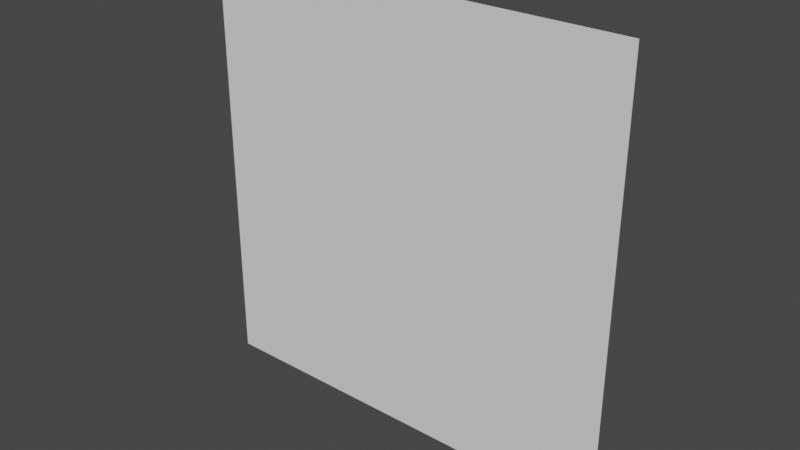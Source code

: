 # Source: waterplane.blend  (saved by Blender 3.4.6; exported with 4.5.12 LTS)
import bpy
from mathutils import Matrix  # noqa: F401  (used for matrix-valued properties, if any)

bpy.ops.wm.read_factory_settings(use_empty=True)
scene = bpy.context.scene
scene.name = 'Scene'

# ---- collections
col_collection = bpy.data.collections.new('Collection'); scene.collection.children.link(col_collection)

# ---- world
world_world = bpy.data.worlds.new('World'); scene.world = world_world
world_world.use_nodes = True; world_world.node_tree.nodes.clear()
_N = world_world.node_tree.nodes; _L = world_world.node_tree.links
n0 = _N.new('ShaderNodeOutputWorld'); n0.name = 'World Output'; n0.location = (300, 300)
n1 = _N.new('ShaderNodeBackground'); n1.name = 'Background'; n1.location = (10, 300)
n1.inputs[0].default_value = (0.05088, 0.05088, 0.05088, 1.0)
_L.new(n1.outputs[0], n0.inputs[0])
n0.is_active_output = True
world_world.color = (0.05088, 0.05088, 0.05088)
world_world.use_sun_shadow = False
world_world.sun_shadow_jitter_overblur = 0.0

# ---- meshes
me_plane = bpy.data.meshes.new('Plane')
me_plane.from_pydata([(-0.5, -1.848e-07, 0.5), (0.5, -1.848e-07, 0.5), (-0.5, 1.848e-07, -0.5), (0.5, 1.848e-07, -0.5), (-0.5, 1.232e-07, -0.3333), (-0.5, 6.159e-08, -0.1667), (-0.5, -5.3e-15, 1.49e-08), (-0.5, -6.159e-08, 0.1667), (-0.5, -1.232e-07, 0.3333), (-0.3333, -1.848e-07, 0.5), (-0.1667, -1.848e-07, 0.5), (1.49e-08, -1.848e-07, 0.5), (0.1667, -1.848e-07, 0.5), (0.3333, -1.848e-07, 0.5), (0.5, -1.232e-07, 0.3333), (0.5, -6.159e-08, 0.1667), (0.5, 5.3e-15, -1.49e-08), (0.5, 6.159e-08, -0.1667), (0.5, 1.232e-07, -0.3333), (0.3333, 1.848e-07, -0.5), (0.1667, 1.848e-07, -0.5), (-1.49e-08, 1.848e-07, -0.5), (-0.1667, 1.848e-07, -0.5), (-0.3333, 1.848e-07, -0.5), (-0.3333, -1.232e-07, 0.3333), (-0.3333, -6.159e-08, 0.1667), (-0.3333, 5.3e-15, -1.49e-08), (-0.3333, 6.159e-08, -0.1667), (-0.3333, 1.232e-07, -0.3333), (-0.1667, -1.232e-07, 0.3333), (-0.1667, -6.159e-08, 0.1667), (-0.1667, 5.3e-15, -1.49e-08), (-0.1667, 6.159e-08, -0.1667), (-0.1667, 1.232e-07, -0.3333), (9.934e-09, -1.232e-07, 0.3333), (4.967e-09, -6.159e-08, 0.1667), (-4.441e-16, 5.3e-15, -1.49e-08), (-4.967e-09, 6.159e-08, -0.1667), (-9.934e-09, 1.232e-07, -0.3333), (0.1667, -1.232e-07, 0.3333), (0.1667, -6.159e-08, 0.1667), (0.1667, 5.3e-15, -1.49e-08), (0.1667, 6.159e-08, -0.1667), (0.1667, 1.232e-07, -0.3333), (0.3333, -1.232e-07, 0.3333), (0.3333, -6.159e-08, 0.1667), (0.3333, 5.3e-15, -1.49e-08), (0.3333, 6.159e-08, -0.1667), (0.3333, 1.232e-07, -0.3333)], [], [(48, 18, 3, 19), (4, 28, 23, 2), (28, 33, 22, 23), (33, 38, 21, 22), (38, 43, 20, 21), (43, 48, 19, 20), (0, 9, 24, 8), (8, 24, 25, 7), (7, 25, 26, 6), (6, 26, 27, 5), (5, 27, 28, 4), (9, 10, 29, 24), (24, 29, 30, 25), (25, 30, 31, 26), (26, 31, 32, 27), (27, 32, 33, 28), (10, 11, 34, 29), (29, 34, 35, 30), (30, 35, 36, 31), (31, 36, 37, 32), (32, 37, 38, 33), (11, 12, 39, 34), (34, 39, 40, 35), (35, 40, 41, 36), (36, 41, 42, 37), (37, 42, 43, 38), (12, 13, 44, 39), (39, 44, 45, 40), (40, 45, 46, 41), (41, 46, 47, 42), (42, 47, 48, 43), (13, 1, 14, 44), (44, 14, 15, 45), (45, 15, 16, 46), (46, 16, 17, 47), (47, 17, 18, 48)])
_uv = me_plane.uv_layers.new(name='UVMap')
_uv.uv.foreach_set('vector', [0.8333, 0.8333, 1.0, 0.8333, 1.0, 1.0, 0.8333, 1.0, 0.0, 0.8333, 0.1667, 0.8333, 0.1667, 1.0, 0.0, 1.0, 0.1667, 0.8333, 0.3333, 0.8333, 0.3333, 1.0, 0.1667, 1.0, 0.3333, 0.8333, 0.5, 0.8333, 0.5, 1.0, 0.3333, 1.0, 0.5, 0.8333, 0.6667, 0.8333, 0.6667, 1.0, 0.5, 1.0, 0.6667, 0.8333, 0.8333, 0.8333, 0.8333, 1.0, 0.6667, 1.0, 0.0, 0.0, 0.1667, 0.0, 0.1667, 0.1667, 0.0, 0.1667, 0.0, 0.1667, 0.1667, 0.1667, 0.1667, 0.3333, 0.0, 0.3333, 0.0, 0.3333, 0.1667, 0.3333, 0.1667, 0.5, 0.0, 0.5, 0.0, 0.5, 0.1667, 0.5, 0.1667, 0.6667, 0.0, 0.6667, 0.0, 0.6667, 0.1667, 0.6667, 0.1667, 0.8333, 0.0, 0.8333, 0.1667, 0.0, 0.3333, 0.0, 0.3333, 0.1667, 0.1667, 0.1667, 0.1667, 0.1667, 0.3333, 0.1667, 0.3333, 0.3333, 0.1667, 0.3333, 0.1667, 0.3333, 0.3333, 0.3333, 0.3333, 0.5, 0.1667, 0.5, 0.1667, 0.5, 0.3333, 0.5, 0.3333, 0.6667, 0.1667, 0.6667, 0.1667, 0.6667, 0.3333, 0.6667, 0.3333, 0.8333, 0.1667, 0.8333, 0.3333, 0.0, 0.5, 0.0, 0.5, 0.1667, 0.3333, 0.1667, 0.3333, 0.1667, 0.5, 0.1667, 0.5, 0.3333, 0.3333, 0.3333, 0.3333, 0.3333, 0.5, 0.3333, 0.5, 0.5, 0.3333, 0.5, 0.3333, 0.5, 0.5, 0.5, 0.5, 0.6667, 0.3333, 0.6667, 0.3333, 0.6667, 0.5, 0.6667, 0.5, 0.8333, 0.3333, 0.8333, 0.5, 0.0, 0.6667, 0.0, 0.6667, 0.1667, 0.5, 0.1667, 0.5, 0.1667, 0.6667, 0.1667, 0.6667, 0.3333, 0.5, 0.3333, 0.5, 0.3333, 0.6667, 0.3333, 0.6667, 0.5, 0.5, 0.5, 0.5, 0.5, 0.6667, 0.5, 0.6667, 0.6667, 0.5, 0.6667, 0.5, 0.6667, 0.6667, 0.6667, 0.6667, 0.8333, 0.5, 0.8333, 0.6667, 0.0, 0.8333, 0.0, 0.8333, 0.1667, 0.6667, 0.1667, 0.6667, 0.1667, 0.8333, 0.1667, 0.8333, 0.3333, 0.6667, 0.3333, 0.6667, 0.3333, 0.8333, 0.3333, 0.8333, 0.5, 0.6667, 0.5, 0.6667, 0.5, 0.8333, 0.5, 0.8333, 0.6667, 0.6667, 0.6667, 0.6667, 0.6667, 0.8333, 0.6667, 0.8333, 0.8333, 0.6667, 0.8333, 0.8333, 0.0, 1.0, 0.0, 1.0, 0.1667, 0.8333, 0.1667, 0.8333, 0.1667, 1.0, 0.1667, 1.0, 0.3333, 0.8333, 0.3333, 0.8333, 0.3333, 1.0, 0.3333, 1.0, 0.5, 0.8333, 0.5, 0.8333, 0.5, 1.0, 0.5, 1.0, 0.6667, 0.8333, 0.6667, 0.8333, 0.6667, 1.0, 0.6667, 1.0, 0.8333, 0.8333, 0.8333])
me_plane.update()

# ---- objects
ob_waterplane = bpy.data.objects.new('WaterPlane', me_plane)

# ---- transforms, parenting, visibility, modifiers, constraints
ob_waterplane.location = (0.0, 0.0, 0.0)

# ---- collection membership
col_collection.objects.link(ob_waterplane)

# ---- scene / render settings (as saved in the file)
scene.frame_start = 1; scene.frame_end = 250; scene.frame_set(1)
scene.render.engine = 'BLENDER_EEVEE_NEXT'
scene.cycles.sampling_pattern = 'TABULATED_SOBOL'
scene.cycles.use_light_tree = False
scene.view_settings.view_transform = 'Filmic'
bpy.context.view_layer.update()

# ---- added for rendering (the .blend has no active camera and no usable light): camera, sun
cam_auto = bpy.data.cameras.new('AutoCamera')
cam_auto.lens = 50.0
cam_auto.sensor_width = 36.0
cam_auto.clip_end = 1000.0
ob_auto_camera = bpy.data.objects.new('AutoCamera', cam_auto)
scene.collection.objects.link(ob_auto_camera)
ob_auto_camera.location = (1.30847, -1.57016, 1.04677)
ob_auto_camera.rotation_euler = (1.09748, -7.21219e-08, 0.694738)
scene.camera = ob_auto_camera
light_auto_sun = bpy.data.lights.new('AutoSun', 'SUN')
light_auto_sun.energy = 3.0
light_auto_sun.angle = 0.0523599
ob_auto_sun = bpy.data.objects.new('AutoSun', light_auto_sun)
scene.collection.objects.link(ob_auto_sun)
ob_auto_sun.rotation_euler = (0.872665, 0.174533, 0.523599)
bpy.context.view_layer.update()
